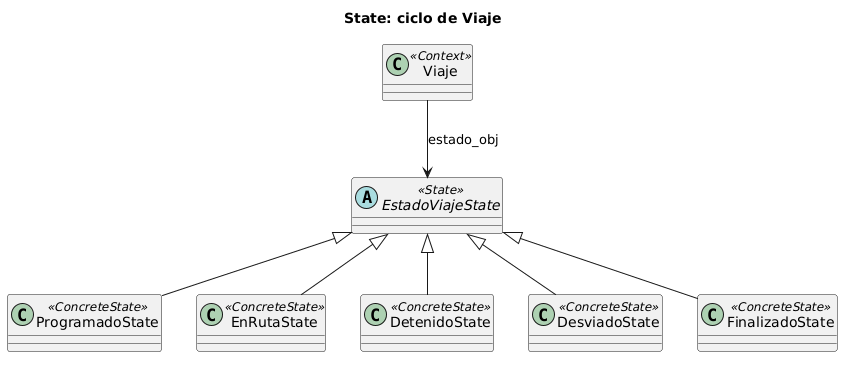

The diagram above was rendered by PlantUML. Its source (embedded in the PNG):
@startuml
title State: ciclo de Viaje
class Viaje <<Context>>
abstract class EstadoViajeState <<State>>
class ProgramadoState <<ConcreteState>>
class EnRutaState <<ConcreteState>>
class DetenidoState <<ConcreteState>>
class DesviadoState <<ConcreteState>>
class FinalizadoState <<ConcreteState>>
Viaje --> EstadoViajeState : estado_obj
EstadoViajeState <|-- ProgramadoState
EstadoViajeState <|-- EnRutaState
EstadoViajeState <|-- DetenidoState
EstadoViajeState <|-- DesviadoState
EstadoViajeState <|-- FinalizadoState
@enduml